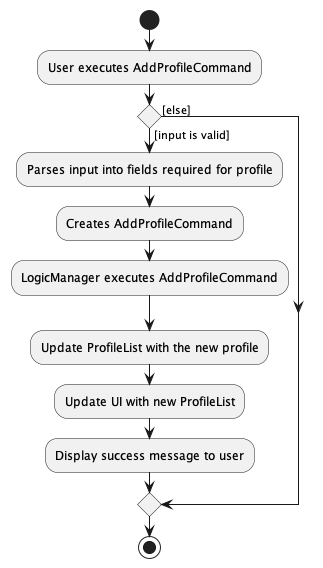

The diagram above was rendered by PlantUML. Its source (embedded in the PNG):
@startuml
start
:User executes AddProfileCommand;

if () then ([input is valid])
    :Parses input into fields required for profile;
    :Creates AddProfileCommand;
    :LogicManager executes AddProfileCommand;
    :Update ProfileList with the new profile;
    :Update UI with new ProfileList;
    :Display success message to user;
else ([else])
endif
stop
@enduml